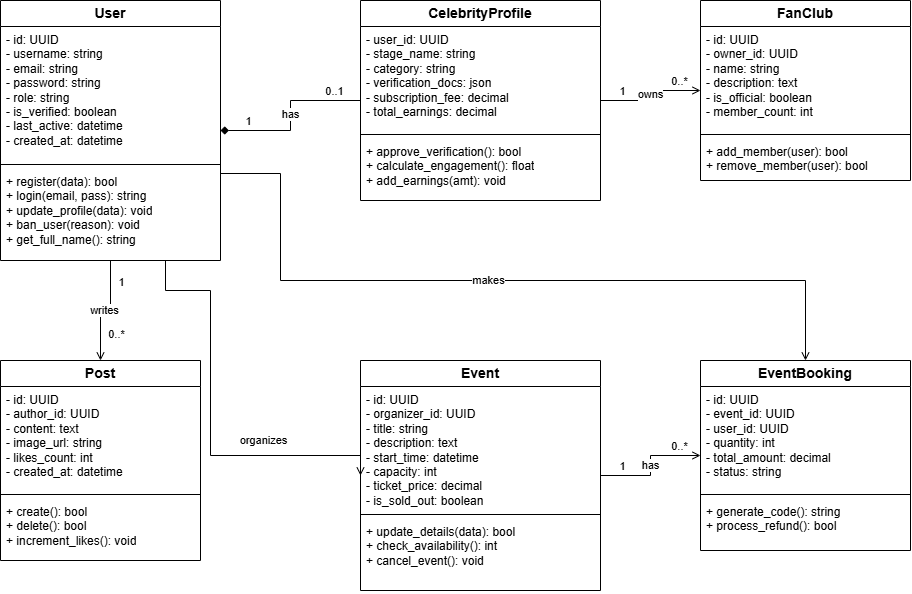

The diagram above was exported from draw.io. Its source (the exported page's mxGraphModel, read from the mxfile embedded in the PNG):
<mxGraphModel dx="1346" dy="530" grid="1" gridSize="10" guides="1" tooltips="1" connect="1" arrows="1" fold="1" page="1" pageScale="1" pageWidth="1100" pageHeight="850" math="0" shadow="0">
  <root>
    <mxCell id="0" />
    <mxCell id="1" parent="0" />
    <mxCell id="78" value="User" style="swimlane;childLayout=stackLayout;horizontal=1;startSize=26;horizontalStack=0;resizeParent=1;resizeParentMax=0;resizeLast=0;collapsible=1;marginBottom=0;whiteSpace=wrap;html=1;fontStyle=1;align=center;fontSize=14;fillColor=#ffffff;strokeColor=#000000;rounded=0;shadow=0;" vertex="1" parent="1">
      <mxGeometry x="80" y="80" width="220" height="260" as="geometry" />
    </mxCell>
    <mxCell id="79" value="- id: UUID&#10;- username: string&#10;- email: string&#10;- password: string&#10;- role: string&#10;- is_verified: boolean&#10;- last_active: datetime&#10;- created_at: datetime" style="text;strokeColor=none;fillColor=none;align=left;verticalAlign=top;spacingLeft=4;spacingRight=4;overflow=hidden;rotatable=0;points=[[0,0.5],[1,0.5]];portConstraint=eastwest;whiteSpace=wrap;html=1;fontSize=12;" vertex="1" parent="78">
      <mxGeometry y="26" width="220" height="134" as="geometry" />
    </mxCell>
    <mxCell id="80" value="" style="line;strokeWidth=1;fillColor=none;align=left;verticalAlign=middle;spacingTop=-1;spacingLeft=3;spacingRight=3;rotatable=0;labelPosition=right;points=[];portConstraint=eastwest;strokeColor=#000000;" vertex="1" parent="78">
      <mxGeometry y="160" width="220" height="8" as="geometry" />
    </mxCell>
    <mxCell id="81" value="+ register(data): bool&#10;+ login(email, pass): string&#10;+ update_profile(data): void&#10;+ ban_user(reason): void&#10;+ get_full_name(): string" style="text;strokeColor=none;fillColor=none;align=left;verticalAlign=top;spacingLeft=4;spacingRight=4;overflow=hidden;rotatable=0;points=[[0,0.5],[1,0.5]];portConstraint=eastwest;whiteSpace=wrap;html=1;fontSize=12;" vertex="1" parent="78">
      <mxGeometry y="168" width="220" height="92" as="geometry" />
    </mxCell>
    <mxCell id="82" value="CelebrityProfile" style="swimlane;childLayout=stackLayout;horizontal=1;startSize=26;horizontalStack=0;resizeParent=1;resizeParentMax=0;resizeLast=0;collapsible=1;marginBottom=0;whiteSpace=wrap;html=1;fontStyle=1;align=center;fontSize=14;fillColor=#ffffff;strokeColor=#000000;rounded=0;shadow=0;" vertex="1" parent="1">
      <mxGeometry x="440" y="80" width="240" height="200" as="geometry" />
    </mxCell>
    <mxCell id="83" value="- user_id: UUID&#10;- stage_name: string&#10;- category: string&#10;- verification_docs: json&#10;- subscription_fee: decimal&#10;- total_earnings: decimal" style="text;strokeColor=none;fillColor=none;align=left;verticalAlign=top;spacingLeft=4;spacingRight=4;overflow=hidden;rotatable=0;points=[[0,0.5],[1,0.5]];portConstraint=eastwest;whiteSpace=wrap;html=1;fontSize=12;" vertex="1" parent="82">
      <mxGeometry y="26" width="240" height="104" as="geometry" />
    </mxCell>
    <mxCell id="84" value="" style="line;strokeWidth=1;fillColor=none;align=left;verticalAlign=middle;spacingTop=-1;spacingLeft=3;spacingRight=3;rotatable=0;labelPosition=right;points=[];portConstraint=eastwest;strokeColor=#000000;" vertex="1" parent="82">
      <mxGeometry y="130" width="240" height="8" as="geometry" />
    </mxCell>
    <mxCell id="85" value="+ approve_verification(): bool&#10;+ calculate_engagement(): float&#10;+ add_earnings(amt): void" style="text;strokeColor=none;fillColor=none;align=left;verticalAlign=top;spacingLeft=4;spacingRight=4;overflow=hidden;rotatable=0;points=[[0,0.5],[1,0.5]];portConstraint=eastwest;whiteSpace=wrap;html=1;fontSize=12;" vertex="1" parent="82">
      <mxGeometry y="138" width="240" height="62" as="geometry" />
    </mxCell>
    <mxCell id="86" value="FanClub" style="swimlane;childLayout=stackLayout;horizontal=1;startSize=26;horizontalStack=0;resizeParent=1;resizeParentMax=0;resizeLast=0;collapsible=1;marginBottom=0;whiteSpace=wrap;html=1;fontStyle=1;align=center;fontSize=14;fillColor=#ffffff;strokeColor=#000000;rounded=0;shadow=0;" vertex="1" parent="1">
      <mxGeometry x="780" y="80" width="210" height="180" as="geometry" />
    </mxCell>
    <mxCell id="87" value="- id: UUID&#10;- owner_id: UUID&#10;- name: string&#10;- description: text&#10;- is_official: boolean&#10;- member_count: int" style="text;strokeColor=none;fillColor=none;align=left;verticalAlign=top;spacingLeft=4;spacingRight=4;overflow=hidden;rotatable=0;points=[[0,0.5],[1,0.5]];portConstraint=eastwest;whiteSpace=wrap;html=1;fontSize=12;" vertex="1" parent="86">
      <mxGeometry y="26" width="210" height="104" as="geometry" />
    </mxCell>
    <mxCell id="88" value="" style="line;strokeWidth=1;fillColor=none;align=left;verticalAlign=middle;spacingTop=-1;spacingLeft=3;spacingRight=3;rotatable=0;labelPosition=right;points=[];portConstraint=eastwest;strokeColor=#000000;" vertex="1" parent="86">
      <mxGeometry y="130" width="210" height="8" as="geometry" />
    </mxCell>
    <mxCell id="89" value="+ add_member(user): bool&#10;+ remove_member(user): bool" style="text;strokeColor=none;fillColor=none;align=left;verticalAlign=top;spacingLeft=4;spacingRight=4;overflow=hidden;rotatable=0;points=[[0,0.5],[1,0.5]];portConstraint=eastwest;whiteSpace=wrap;html=1;fontSize=12;" vertex="1" parent="86">
      <mxGeometry y="138" width="210" height="42" as="geometry" />
    </mxCell>
    <mxCell id="90" value="Post" style="swimlane;childLayout=stackLayout;horizontal=1;startSize=26;horizontalStack=0;resizeParent=1;resizeParentMax=0;resizeLast=0;collapsible=1;marginBottom=0;whiteSpace=wrap;html=1;fontStyle=1;align=center;fontSize=14;fillColor=#ffffff;strokeColor=#000000;rounded=0;shadow=0;" vertex="1" parent="1">
      <mxGeometry x="80" y="440" width="200" height="200" as="geometry" />
    </mxCell>
    <mxCell id="91" value="- id: UUID&#10;- author_id: UUID&#10;- content: text&#10;- image_url: string&#10;- likes_count: int&#10;- created_at: datetime" style="text;strokeColor=none;fillColor=none;align=left;verticalAlign=top;spacingLeft=4;spacingRight=4;overflow=hidden;rotatable=0;points=[[0,0.5],[1,0.5]];portConstraint=eastwest;whiteSpace=wrap;html=1;fontSize=12;" vertex="1" parent="90">
      <mxGeometry y="26" width="200" height="104" as="geometry" />
    </mxCell>
    <mxCell id="92" value="" style="line;strokeWidth=1;fillColor=none;align=left;verticalAlign=middle;spacingTop=-1;spacingLeft=3;spacingRight=3;rotatable=0;labelPosition=right;points=[];portConstraint=eastwest;strokeColor=#000000;" vertex="1" parent="90">
      <mxGeometry y="130" width="200" height="8" as="geometry" />
    </mxCell>
    <mxCell id="93" value="+ create(): bool&#10;+ delete(): bool&#10;+ increment_likes(): void" style="text;strokeColor=none;fillColor=none;align=left;verticalAlign=top;spacingLeft=4;spacingRight=4;overflow=hidden;rotatable=0;points=[[0,0.5],[1,0.5]];portConstraint=eastwest;whiteSpace=wrap;html=1;fontSize=12;" vertex="1" parent="90">
      <mxGeometry y="138" width="200" height="62" as="geometry" />
    </mxCell>
    <mxCell id="94" value="Event" style="swimlane;childLayout=stackLayout;horizontal=1;startSize=26;horizontalStack=0;resizeParent=1;resizeParentMax=0;resizeLast=0;collapsible=1;marginBottom=0;whiteSpace=wrap;html=1;fontStyle=1;align=center;fontSize=14;fillColor=#ffffff;strokeColor=#000000;rounded=0;shadow=0;" vertex="1" parent="1">
      <mxGeometry x="440" y="440" width="240" height="230" as="geometry" />
    </mxCell>
    <mxCell id="95" value="- id: UUID&#10;- organizer_id: UUID&#10;- title: string&#10;- description: text&#10;- start_time: datetime&#10;- capacity: int&#10;- ticket_price: decimal&#10;- is_sold_out: boolean" style="text;strokeColor=none;fillColor=none;align=left;verticalAlign=top;spacingLeft=4;spacingRight=4;overflow=hidden;rotatable=0;points=[[0,0.5],[1,0.5]];portConstraint=eastwest;whiteSpace=wrap;html=1;fontSize=12;" vertex="1" parent="94">
      <mxGeometry y="26" width="240" height="124" as="geometry" />
    </mxCell>
    <mxCell id="96" value="" style="line;strokeWidth=1;fillColor=none;align=left;verticalAlign=middle;spacingTop=-1;spacingLeft=3;spacingRight=3;rotatable=0;labelPosition=right;points=[];portConstraint=eastwest;strokeColor=#000000;" vertex="1" parent="94">
      <mxGeometry y="150" width="240" height="8" as="geometry" />
    </mxCell>
    <mxCell id="97" value="+ update_details(data): bool&#10;+ check_availability(): int&#10;+ cancel_event(): void" style="text;strokeColor=none;fillColor=none;align=left;verticalAlign=top;spacingLeft=4;spacingRight=4;overflow=hidden;rotatable=0;points=[[0,0.5],[1,0.5]];portConstraint=eastwest;whiteSpace=wrap;html=1;fontSize=12;" vertex="1" parent="94">
      <mxGeometry y="158" width="240" height="72" as="geometry" />
    </mxCell>
    <mxCell id="98" value="EventBooking" style="swimlane;childLayout=stackLayout;horizontal=1;startSize=26;horizontalStack=0;resizeParent=1;resizeParentMax=0;resizeLast=0;collapsible=1;marginBottom=0;whiteSpace=wrap;html=1;fontStyle=1;align=center;fontSize=14;fillColor=#ffffff;strokeColor=#000000;rounded=0;shadow=0;" vertex="1" parent="1">
      <mxGeometry x="780" y="440" width="210" height="190" as="geometry" />
    </mxCell>
    <mxCell id="99" value="- id: UUID&#10;- event_id: UUID&#10;- user_id: UUID&#10;- quantity: int&#10;- total_amount: decimal&#10;- status: string" style="text;strokeColor=none;fillColor=none;align=left;verticalAlign=top;spacingLeft=4;spacingRight=4;overflow=hidden;rotatable=0;points=[[0,0.5],[1,0.5]];portConstraint=eastwest;whiteSpace=wrap;html=1;fontSize=12;" vertex="1" parent="98">
      <mxGeometry y="26" width="210" height="104" as="geometry" />
    </mxCell>
    <mxCell id="100" value="" style="line;strokeWidth=1;fillColor=none;align=left;verticalAlign=middle;spacingTop=-1;spacingLeft=3;spacingRight=3;rotatable=0;labelPosition=right;points=[];portConstraint=eastwest;strokeColor=#000000;" vertex="1" parent="98">
      <mxGeometry y="130" width="210" height="8" as="geometry" />
    </mxCell>
    <mxCell id="101" value="+ generate_code(): string&#10;+ process_refund(): bool" style="text;strokeColor=none;fillColor=none;align=left;verticalAlign=top;spacingLeft=4;spacingRight=4;overflow=hidden;rotatable=0;points=[[0,0.5],[1,0.5]];portConstraint=eastwest;whiteSpace=wrap;html=1;fontSize=12;" vertex="1" parent="98">
      <mxGeometry y="138" width="210" height="52" as="geometry" />
    </mxCell>
    <mxCell id="102" value="has" style="edgeStyle=orthogonalEdgeStyle;rounded=0;orthogonalLoop=1;jettySize=auto;html=1;entryX=0;entryY=0.5;entryDx=0;entryDy=0;exitX=1;exitY=0.5;exitDx=0;exitDy=0;strokeColor=#000000;endArrow=none;startArrow=diamond;startFill=1;" edge="1" parent="1" source="78" target="82">
      <mxGeometry relative="1" as="geometry" />
    </mxCell>
    <mxCell id="103" value="1" style="edgeLabel;html=1;align=center;verticalAlign=middle;resizable=0;points=[];labelBackgroundColor=none;" vertex="1" connectable="0" parent="102">
      <mxGeometry x="-0.8" relative="1" as="geometry">
        <mxPoint x="10" y="-10" as="offset" />
      </mxGeometry>
    </mxCell>
    <mxCell id="104" value="0..1" style="edgeLabel;html=1;align=center;verticalAlign=middle;resizable=0;points=[];labelBackgroundColor=none;" vertex="1" connectable="0" parent="102">
      <mxGeometry x="0.8" relative="1" as="geometry">
        <mxPoint x="-10" y="-10" as="offset" />
      </mxGeometry>
    </mxCell>
    <mxCell id="105" value="owns" style="edgeStyle=orthogonalEdgeStyle;rounded=0;orthogonalLoop=1;jettySize=auto;html=1;entryX=0;entryY=0.5;entryDx=0;entryDy=0;exitX=1;exitY=0.5;exitDx=0;exitDy=0;strokeColor=#000000;endArrow=open;endFill=0;" edge="1" parent="1" source="82" target="86">
      <mxGeometry relative="1" as="geometry" />
    </mxCell>
    <mxCell id="106" value="1" style="edgeLabel;html=1;align=center;verticalAlign=middle;resizable=0;points=[];labelBackgroundColor=none;" vertex="1" connectable="0" parent="105">
      <mxGeometry x="-0.8" relative="1" as="geometry">
        <mxPoint x="10" y="-10" as="offset" />
      </mxGeometry>
    </mxCell>
    <mxCell id="107" value="0..*" style="edgeLabel;html=1;align=center;verticalAlign=middle;resizable=0;points=[];labelBackgroundColor=none;" vertex="1" connectable="0" parent="105">
      <mxGeometry x="0.8" relative="1" as="geometry">
        <mxPoint x="-10" y="-10" as="offset" />
      </mxGeometry>
    </mxCell>
    <mxCell id="108" value="writes" style="edgeStyle=orthogonalEdgeStyle;rounded=0;orthogonalLoop=1;jettySize=auto;html=1;entryX=0.5;entryY=0;entryDx=0;entryDy=0;exitX=0.5;exitY=1;exitDx=0;exitDy=0;strokeColor=#000000;endArrow=open;endFill=0;" edge="1" parent="1" source="78" target="90">
      <mxGeometry relative="1" as="geometry" />
    </mxCell>
    <mxCell id="109" value="1" style="edgeLabel;html=1;align=center;verticalAlign=middle;resizable=0;points=[];labelBackgroundColor=none;" vertex="1" connectable="0" parent="108">
      <mxGeometry x="-0.8" relative="1" as="geometry">
        <mxPoint x="10" y="10" as="offset" />
      </mxGeometry>
    </mxCell>
    <mxCell id="110" value="0..*" style="edgeLabel;html=1;align=center;verticalAlign=middle;resizable=0;points=[];labelBackgroundColor=none;" vertex="1" connectable="0" parent="108">
      <mxGeometry x="0.7" relative="1" as="geometry">
        <mxPoint x="15" y="-10" as="offset" />
      </mxGeometry>
    </mxCell>
    <mxCell id="111" value="organizes" style="edgeStyle=orthogonalEdgeStyle;rounded=0;orthogonalLoop=1;jettySize=auto;html=1;entryX=0;entryY=0.5;entryDx=0;entryDy=0;exitX=0.75;exitY=1;exitDx=0;exitDy=0;strokeColor=#000000;endArrow=open;endFill=0;" edge="1" parent="1" source="78" target="94">
      <mxGeometry x="0.4286" y="15" relative="1" as="geometry">
        <Array as="points">
          <mxPoint x="245" y="370" />
          <mxPoint x="290" y="370" />
          <mxPoint x="290" y="535" />
        </Array>
        <mxPoint as="offset" />
      </mxGeometry>
    </mxCell>
    <mxCell id="112" value="has" style="edgeStyle=orthogonalEdgeStyle;rounded=0;orthogonalLoop=1;jettySize=auto;html=1;entryX=0;entryY=0.5;entryDx=0;entryDy=0;exitX=1;exitY=0.5;exitDx=0;exitDy=0;strokeColor=#000000;endArrow=open;endFill=0;" edge="1" parent="1" source="94" target="98">
      <mxGeometry relative="1" as="geometry" />
    </mxCell>
    <mxCell id="113" value="1" style="edgeLabel;html=1;align=center;verticalAlign=middle;resizable=0;points=[];labelBackgroundColor=none;" vertex="1" connectable="0" parent="112">
      <mxGeometry x="-0.8" relative="1" as="geometry">
        <mxPoint x="10" y="-10" as="offset" />
      </mxGeometry>
    </mxCell>
    <mxCell id="114" value="0..*" style="edgeLabel;html=1;align=center;verticalAlign=middle;resizable=0;points=[];labelBackgroundColor=none;" vertex="1" connectable="0" parent="112">
      <mxGeometry x="0.8" relative="1" as="geometry">
        <mxPoint x="-10" y="-10" as="offset" />
      </mxGeometry>
    </mxCell>
    <mxCell id="115" value="makes" style="edgeStyle=orthogonalEdgeStyle;rounded=0;orthogonalLoop=1;jettySize=auto;html=1;entryX=0.5;entryY=0;entryDx=0;entryDy=0;exitX=1;exitY=0.75;exitDx=0;exitDy=0;strokeColor=#000000;endArrow=open;endFill=0;" edge="1" parent="1" source="78" target="98">
      <mxGeometry relative="1" as="geometry">
        <Array as="points">
          <mxPoint x="360" y="253" />
          <mxPoint x="360" y="360" />
          <mxPoint x="885" y="360" />
        </Array>
      </mxGeometry>
    </mxCell>
  </root>
</mxGraphModel>